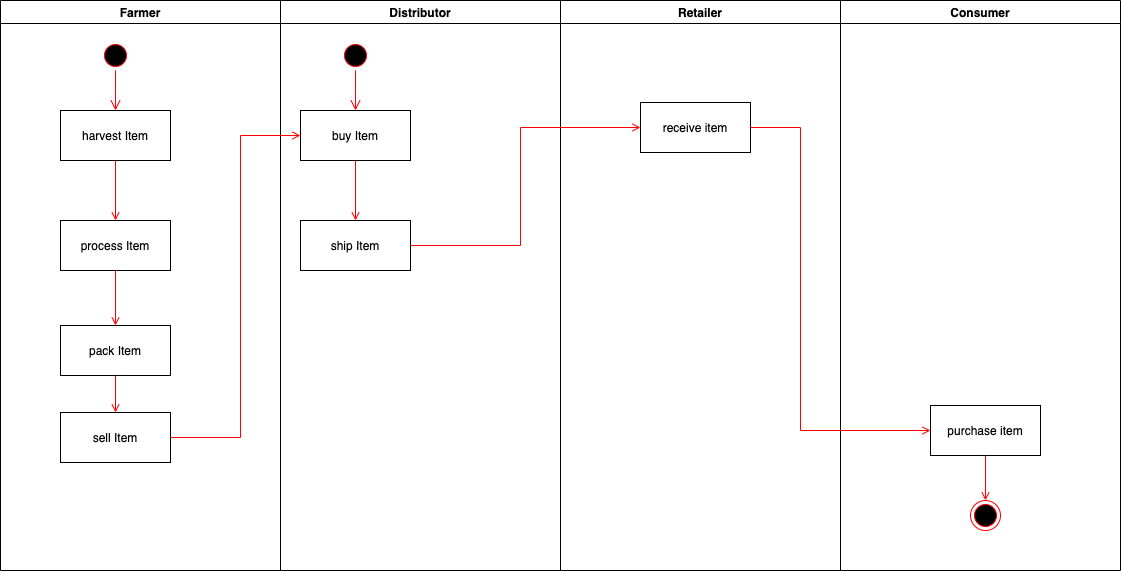

The diagram above was exported from draw.io. Its source (the exported page's mxGraphModel, read from the mxfile embedded in the PNG):
<mxGraphModel dx="946" dy="557" grid="1" gridSize="10" guides="1" tooltips="1" connect="1" arrows="1" fold="1" page="1" pageScale="1" pageWidth="1169" pageHeight="826" background="none" math="0" shadow="0">
  <root>
    <mxCell id="0" />
    <mxCell id="1" parent="0" />
    <mxCell id="2" value="Farmer" style="swimlane;whiteSpace=wrap" parent="1" vertex="1">
      <mxGeometry x="40" y="128" width="280" height="570" as="geometry" />
    </mxCell>
    <mxCell id="5" value="" style="ellipse;shape=startState;fillColor=#000000;strokeColor=#ff0000;" parent="2" vertex="1">
      <mxGeometry x="100" y="40" width="30" height="30" as="geometry" />
    </mxCell>
    <mxCell id="6" value="" style="edgeStyle=elbowEdgeStyle;elbow=horizontal;verticalAlign=bottom;endArrow=open;endSize=8;strokeColor=#FF0000;endFill=1;rounded=0" parent="2" source="5" target="7" edge="1">
      <mxGeometry x="100" y="40" as="geometry">
        <mxPoint x="115" y="110" as="targetPoint" />
      </mxGeometry>
    </mxCell>
    <mxCell id="7" value="harvest Item" style="" parent="2" vertex="1">
      <mxGeometry x="60" y="110" width="110" height="50" as="geometry" />
    </mxCell>
    <mxCell id="8" value="process Item" style="" parent="2" vertex="1">
      <mxGeometry x="60" y="220" width="110" height="50" as="geometry" />
    </mxCell>
    <mxCell id="9" value="" style="endArrow=open;strokeColor=#FF0000;endFill=1;rounded=0" parent="2" source="7" target="8" edge="1">
      <mxGeometry relative="1" as="geometry" />
    </mxCell>
    <mxCell id="10" value="pack Item" style="" parent="2" vertex="1">
      <mxGeometry x="60" y="325" width="110" height="50" as="geometry" />
    </mxCell>
    <mxCell id="11" value="" style="endArrow=open;strokeColor=#FF0000;endFill=1;rounded=0" parent="2" source="8" target="10" edge="1">
      <mxGeometry relative="1" as="geometry" />
    </mxCell>
    <mxCell id="8W4FQY0zCW-Aou7dBLaB-47" value="sell Item" style="" parent="2" vertex="1">
      <mxGeometry x="60" y="412" width="110" height="50" as="geometry" />
    </mxCell>
    <mxCell id="8W4FQY0zCW-Aou7dBLaB-48" value="" style="endArrow=open;strokeColor=#FF0000;endFill=1;rounded=0;exitX=0.5;exitY=1;exitDx=0;exitDy=0;" parent="2" source="10" target="8W4FQY0zCW-Aou7dBLaB-47" edge="1">
      <mxGeometry relative="1" as="geometry">
        <mxPoint x="155" y="485" as="sourcePoint" />
      </mxGeometry>
    </mxCell>
    <mxCell id="3" value="Distributor" style="swimlane;whiteSpace=wrap" parent="1" vertex="1">
      <mxGeometry x="320" y="128" width="280" height="570" as="geometry" />
    </mxCell>
    <mxCell id="13" value="" style="ellipse;shape=startState;fillColor=#000000;strokeColor=#ff0000;" parent="3" vertex="1">
      <mxGeometry x="60" y="40" width="30" height="30" as="geometry" />
    </mxCell>
    <mxCell id="14" value="" style="edgeStyle=elbowEdgeStyle;elbow=horizontal;verticalAlign=bottom;endArrow=open;endSize=8;strokeColor=#FF0000;endFill=1;rounded=0" parent="3" source="13" target="15" edge="1">
      <mxGeometry x="40" y="20" as="geometry">
        <mxPoint x="55" y="90" as="targetPoint" />
      </mxGeometry>
    </mxCell>
    <mxCell id="15" value="buy Item" style="" parent="3" vertex="1">
      <mxGeometry x="20" y="110" width="110" height="50" as="geometry" />
    </mxCell>
    <mxCell id="16" value="ship Item" style="" parent="3" vertex="1">
      <mxGeometry x="20" y="220" width="110" height="50" as="geometry" />
    </mxCell>
    <mxCell id="17" value="" style="endArrow=open;strokeColor=#FF0000;endFill=1;rounded=0" parent="3" source="15" target="16" edge="1">
      <mxGeometry relative="1" as="geometry" />
    </mxCell>
    <mxCell id="4" value="Retailer" style="swimlane;whiteSpace=wrap" parent="1" vertex="1">
      <mxGeometry x="600" y="128" width="280" height="570" as="geometry" />
    </mxCell>
    <mxCell id="18" value="receive item" style="" parent="4" vertex="1">
      <mxGeometry x="80" y="102" width="110" height="50" as="geometry" />
    </mxCell>
    <mxCell id="20" value="" style="endArrow=open;strokeColor=#FF0000;endFill=1;rounded=0;exitX=1;exitY=0.5;exitDx=0;exitDy=0;entryX=0;entryY=0.5;entryDx=0;entryDy=0;" parent="1" source="8W4FQY0zCW-Aou7dBLaB-47" target="15" edge="1">
      <mxGeometry relative="1" as="geometry">
        <Array as="points">
          <mxPoint x="280" y="565" />
          <mxPoint x="280" y="263" />
        </Array>
      </mxGeometry>
    </mxCell>
    <mxCell id="8W4FQY0zCW-Aou7dBLaB-41" value="Consumer" style="swimlane;whiteSpace=wrap" parent="1" vertex="1">
      <mxGeometry x="880" y="128" width="280" height="570" as="geometry" />
    </mxCell>
    <mxCell id="8W4FQY0zCW-Aou7dBLaB-42" value="purchase item" style="" parent="8W4FQY0zCW-Aou7dBLaB-41" vertex="1">
      <mxGeometry x="90" y="405" width="110" height="50" as="geometry" />
    </mxCell>
    <mxCell id="8W4FQY0zCW-Aou7dBLaB-45" value="" style="ellipse;shape=endState;fillColor=#000000;strokeColor=#ff0000" parent="8W4FQY0zCW-Aou7dBLaB-41" vertex="1">
      <mxGeometry x="130" y="500" width="30" height="30" as="geometry" />
    </mxCell>
    <mxCell id="8W4FQY0zCW-Aou7dBLaB-46" value="" style="endArrow=open;strokeColor=#FF0000;endFill=1;rounded=0" parent="8W4FQY0zCW-Aou7dBLaB-41" source="8W4FQY0zCW-Aou7dBLaB-42" target="8W4FQY0zCW-Aou7dBLaB-45" edge="1">
      <mxGeometry relative="1" as="geometry" />
    </mxCell>
    <mxCell id="19" value="" style="endArrow=open;strokeColor=#FF0000;endFill=1;rounded=0;exitX=1;exitY=0.5;exitDx=0;exitDy=0;entryX=0;entryY=0.5;entryDx=0;entryDy=0;" parent="1" source="16" target="18" edge="1">
      <mxGeometry relative="1" as="geometry">
        <Array as="points">
          <mxPoint x="560" y="373" />
          <mxPoint x="560" y="255" />
        </Array>
      </mxGeometry>
    </mxCell>
    <mxCell id="8W4FQY0zCW-Aou7dBLaB-44" value="" style="edgeStyle=none;strokeColor=#FF0000;endArrow=open;endFill=1;rounded=0;exitX=1;exitY=0.5;exitDx=0;exitDy=0;" parent="1" source="18" target="8W4FQY0zCW-Aou7dBLaB-42" edge="1">
      <mxGeometry width="100" height="100" relative="1" as="geometry">
        <mxPoint x="850" y="557.5" as="sourcePoint" />
        <mxPoint x="970" y="557.5" as="targetPoint" />
        <Array as="points">
          <mxPoint x="840" y="255" />
          <mxPoint x="840" y="558" />
        </Array>
      </mxGeometry>
    </mxCell>
  </root>
</mxGraphModel>